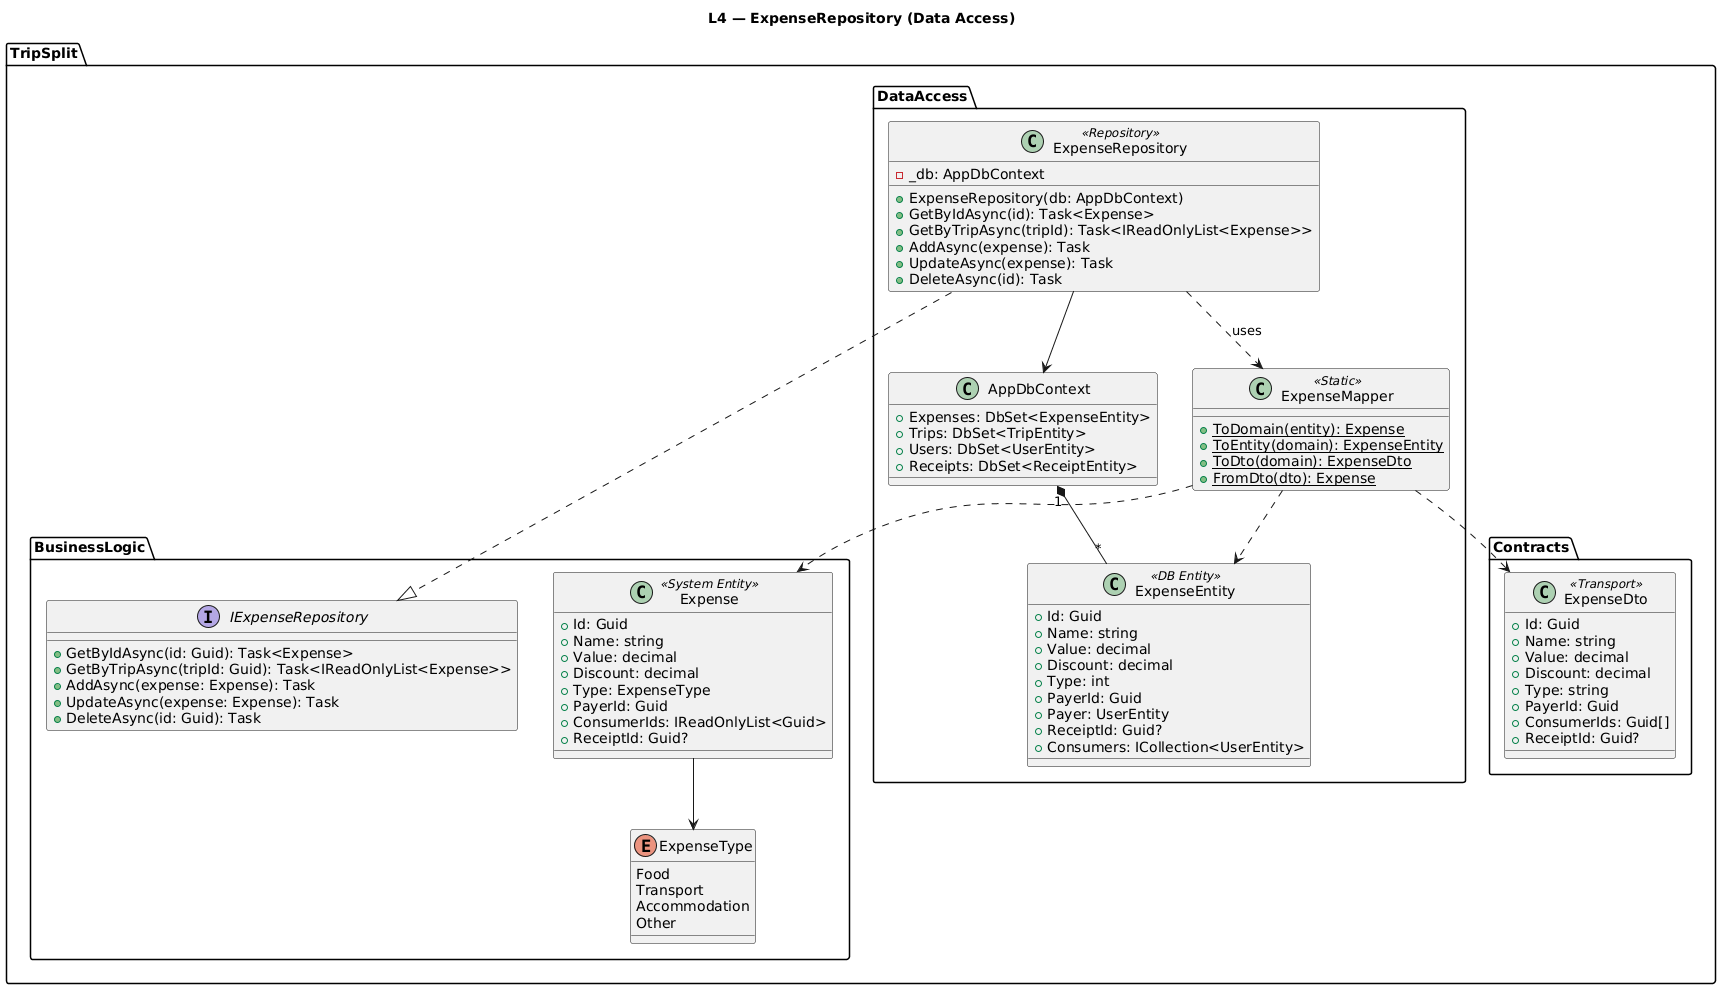

The diagram above was rendered by PlantUML. Its source (embedded in the PNG):
@startuml
title L4 — ExpenseRepository (Data Access)

package "TripSplit.BusinessLogic" {
    interface IExpenseRepository {
        + GetByIdAsync(id: Guid): Task<Expense>
        + GetByTripAsync(tripId: Guid): Task<IReadOnlyList<Expense>>
        + AddAsync(expense: Expense): Task
        + UpdateAsync(expense: Expense): Task
        + DeleteAsync(id: Guid): Task
    }

    class Expense <<System Entity>> {
        + Id: Guid
        + Name: string
        + Value: decimal
        + Discount: decimal
        + Type: ExpenseType
        + PayerId: Guid
        + ConsumerIds: IReadOnlyList<Guid>
        + ReceiptId: Guid?
    }

    enum ExpenseType {
        Food
        Transport
        Accommodation
        Other
    }
}

package "TripSplit.Contracts" {
    class ExpenseDto <<Transport>> {
        + Id: Guid
        + Name: string
        + Value: decimal
        + Discount: decimal
        + Type: string
        + PayerId: Guid
        + ConsumerIds: Guid[]
        + ReceiptId: Guid?
    }
}

package "TripSplit.DataAccess" {
    class ExpenseRepository <<Repository>> {
        - _db: AppDbContext
        + ExpenseRepository(db: AppDbContext)
        + GetByIdAsync(id): Task<Expense>
        + GetByTripAsync(tripId): Task<IReadOnlyList<Expense>>
        + AddAsync(expense): Task
        + UpdateAsync(expense): Task
        + DeleteAsync(id): Task
    }

    class AppDbContext {
        + Expenses: DbSet<ExpenseEntity>
        + Trips: DbSet<TripEntity>
        + Users: DbSet<UserEntity>
        + Receipts: DbSet<ReceiptEntity>
    }

    class ExpenseEntity <<DB Entity>> {
        + Id: Guid
        + Name: string
        + Value: decimal
        + Discount: decimal
        + Type: int
        + PayerId: Guid
        + Payer: UserEntity
        + ReceiptId: Guid?
        + Consumers: ICollection<UserEntity>
    }

    class ExpenseMapper <<Static>> {
        + {static} ToDomain(entity): Expense
        + {static} ToEntity(domain): ExpenseEntity
        + {static} ToDto(domain): ExpenseDto
        + {static} FromDto(dto): Expense
    }
}

ExpenseRepository ..|> IExpenseRepository
ExpenseRepository --> AppDbContext
ExpenseRepository ..> ExpenseMapper : uses
AppDbContext "1" *-- "*" ExpenseEntity
ExpenseMapper ..> ExpenseEntity
ExpenseMapper ..> Expense
ExpenseMapper ..> ExpenseDto
Expense --> ExpenseType
@enduml